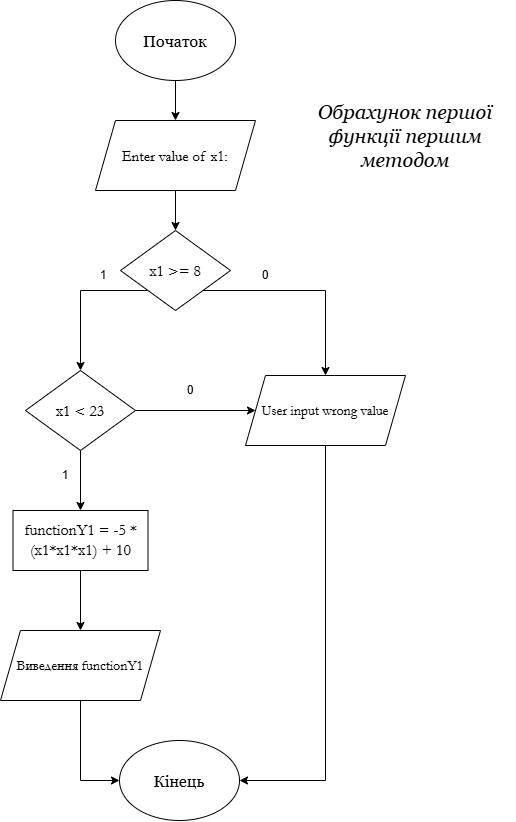

The diagram above was exported from draw.io. Its source (the exported page's mxGraphModel, read from the mxfile embedded in the PNG):
<mxGraphModel dx="2122" dy="1142" grid="1" gridSize="10" guides="1" tooltips="1" connect="1" arrows="1" fold="1" page="1" pageScale="1" pageWidth="583" pageHeight="827" math="0" shadow="0">
  <root>
    <mxCell id="0" />
    <mxCell id="1" parent="0" />
    <mxCell id="sOL6-2YIT0HC05xzNoN2-6" edge="1" parent="1" source="sOL6-2YIT0HC05xzNoN2-1" style="edgeStyle=orthogonalEdgeStyle;rounded=0;orthogonalLoop=1;jettySize=auto;html=1;exitX=0.5;exitY=1;exitDx=0;exitDy=0;" target="sOL6-2YIT0HC05xzNoN2-4">
      <mxGeometry relative="1" as="geometry" />
    </mxCell>
    <mxCell id="sOL6-2YIT0HC05xzNoN2-1" parent="1" style="ellipse;whiteSpace=wrap;html=1;shapeInside=1;fontFamily=Georgia;" value="&lt;font style=&quot;font-size: 16px;&quot;&gt;Початок&lt;/font&gt;" vertex="1">
      <mxGeometry height="80" width="120" x="155" as="geometry" />
    </mxCell>
    <mxCell id="sOL6-2YIT0HC05xzNoN2-3" parent="1" style="ellipse;whiteSpace=wrap;html=1;shapeInside=1;fontFamily=Georgia;" value="&lt;font style=&quot;font-size: 16px;&quot;&gt;Кінець&lt;/font&gt;" vertex="1">
      <mxGeometry height="80" width="120" x="159" y="740" as="geometry" />
    </mxCell>
    <mxCell id="sOL6-2YIT0HC05xzNoN2-8" edge="1" parent="1" source="sOL6-2YIT0HC05xzNoN2-4" style="edgeStyle=orthogonalEdgeStyle;rounded=0;orthogonalLoop=1;jettySize=auto;html=1;exitX=0.5;exitY=1;exitDx=0;exitDy=0;" target="sOL6-2YIT0HC05xzNoN2-7">
      <mxGeometry relative="1" as="geometry" />
    </mxCell>
    <mxCell id="sOL6-2YIT0HC05xzNoN2-4" parent="1" style="shape=parallelogram;perimeter=parallelogramPerimeter;whiteSpace=wrap;html=1;shapeInside=1;fixedSize=1;" value="&lt;font face=&quot;Garamond&quot; style=&quot;font-size: 15px;&quot;&gt;Enter value of x1:&lt;/font&gt;" vertex="1">
      <mxGeometry height="70" width="160" x="135" y="120" as="geometry" />
    </mxCell>
    <mxCell id="sOL6-2YIT0HC05xzNoN2-15" edge="1" parent="1" source="sOL6-2YIT0HC05xzNoN2-7" style="rounded=0;orthogonalLoop=1;jettySize=auto;html=1;exitX=0;exitY=1;exitDx=0;exitDy=0;edgeStyle=orthogonalEdgeStyle;" target="sOL6-2YIT0HC05xzNoN2-14">
      <mxGeometry relative="1" x="-0.2" as="geometry">
        <Array as="points">
          <mxPoint x="120" y="290" />
        </Array>
      </mxGeometry>
    </mxCell>
    <mxCell id="sOL6-2YIT0HC05xzNoN2-18" edge="1" parent="1" source="sOL6-2YIT0HC05xzNoN2-7" style="edgeStyle=orthogonalEdgeStyle;rounded=0;orthogonalLoop=1;jettySize=auto;html=1;exitX=1;exitY=1;exitDx=0;exitDy=0;entryX=0.5;entryY=0;entryDx=0;entryDy=0;" target="sOL6-2YIT0HC05xzNoN2-12">
      <mxGeometry relative="1" as="geometry" />
    </mxCell>
    <mxCell id="sOL6-2YIT0HC05xzNoN2-7" parent="1" style="rhombus;whiteSpace=wrap;html=1;shapeInside=1;" value="&lt;font face=&quot;Garamond&quot; style=&quot;font-size: 16px;&quot;&gt;x1 &amp;gt;= 8&lt;/font&gt;" vertex="1">
      <mxGeometry height="80" width="110" x="160" y="230" as="geometry" />
    </mxCell>
    <mxCell id="sOL6-2YIT0HC05xzNoN2-30" edge="1" parent="1" source="sOL6-2YIT0HC05xzNoN2-12" style="edgeStyle=orthogonalEdgeStyle;rounded=0;orthogonalLoop=1;jettySize=auto;html=1;exitX=0.5;exitY=1;exitDx=0;exitDy=0;entryX=1;entryY=0.5;entryDx=0;entryDy=0;" target="sOL6-2YIT0HC05xzNoN2-3">
      <mxGeometry relative="1" as="geometry" />
    </mxCell>
    <mxCell id="sOL6-2YIT0HC05xzNoN2-12" parent="1" style="shape=parallelogram;perimeter=parallelogramPerimeter;whiteSpace=wrap;html=1;shapeInside=1;fixedSize=1;" value="&lt;font face=&quot;Garamond&quot; style=&quot;font-size: 14px;&quot;&gt;User input wrong value&lt;/font&gt;" vertex="1">
      <mxGeometry height="70" width="160" x="285" y="375" as="geometry" />
    </mxCell>
    <mxCell id="sOL6-2YIT0HC05xzNoN2-21" edge="1" parent="1" source="sOL6-2YIT0HC05xzNoN2-14" style="edgeStyle=orthogonalEdgeStyle;rounded=0;orthogonalLoop=1;jettySize=auto;html=1;exitX=1;exitY=0.5;exitDx=0;exitDy=0;entryX=0;entryY=0.5;entryDx=0;entryDy=0;" target="sOL6-2YIT0HC05xzNoN2-12">
      <mxGeometry relative="1" as="geometry" />
    </mxCell>
    <mxCell id="sOL6-2YIT0HC05xzNoN2-24" edge="1" parent="1" source="sOL6-2YIT0HC05xzNoN2-14" style="edgeStyle=orthogonalEdgeStyle;rounded=0;orthogonalLoop=1;jettySize=auto;html=1;exitX=0.5;exitY=1;exitDx=0;exitDy=0;entryX=0.5;entryY=0;entryDx=0;entryDy=0;" target="sOL6-2YIT0HC05xzNoN2-23">
      <mxGeometry relative="1" as="geometry" />
    </mxCell>
    <mxCell id="sOL6-2YIT0HC05xzNoN2-14" parent="1" style="rhombus;whiteSpace=wrap;html=1;shapeInside=1;" value="&lt;font face=&quot;Garamond&quot; style=&quot;font-size: 16px;&quot;&gt;x1 &amp;lt; 23&lt;/font&gt;" vertex="1">
      <mxGeometry height="80" width="110" x="65" y="370" as="geometry" />
    </mxCell>
    <mxCell id="sOL6-2YIT0HC05xzNoN2-19" parent="1" style="text;html=1;whiteSpace=wrap;strokeColor=none;fillColor=none;align=center;verticalAlign=middle;rounded=0;" value="1" vertex="1">
      <mxGeometry height="30" width="60" x="112.5" y="260" as="geometry" />
    </mxCell>
    <mxCell id="sOL6-2YIT0HC05xzNoN2-20" parent="1" style="text;html=1;whiteSpace=wrap;strokeColor=none;fillColor=none;align=center;verticalAlign=middle;rounded=0;" value="0" vertex="1">
      <mxGeometry height="30" width="60" x="275" y="260" as="geometry" />
    </mxCell>
    <mxCell id="sOL6-2YIT0HC05xzNoN2-22" parent="1" style="text;html=1;whiteSpace=wrap;strokeColor=none;fillColor=none;align=center;verticalAlign=middle;rounded=0;" value="0" vertex="1">
      <mxGeometry height="30" width="60" x="200" y="375" as="geometry" />
    </mxCell>
    <mxCell id="sOL6-2YIT0HC05xzNoN2-28" edge="1" parent="1" source="sOL6-2YIT0HC05xzNoN2-23" style="edgeStyle=orthogonalEdgeStyle;rounded=0;orthogonalLoop=1;jettySize=auto;html=1;exitX=0.5;exitY=1;exitDx=0;exitDy=0;entryX=0.5;entryY=0;entryDx=0;entryDy=0;" target="sOL6-2YIT0HC05xzNoN2-27">
      <mxGeometry relative="1" as="geometry" />
    </mxCell>
    <mxCell id="sOL6-2YIT0HC05xzNoN2-23" parent="1" style="rounded=0;whiteSpace=wrap;html=1;" value="&lt;font face=&quot;Garamond&quot; style=&quot;font-size: 16px;&quot;&gt;functionY1 = -5 * (x1*x1*x1) + 10&lt;/font&gt;" vertex="1">
      <mxGeometry height="60" width="135" x="52.5" y="510" as="geometry" />
    </mxCell>
    <mxCell id="sOL6-2YIT0HC05xzNoN2-25" parent="1" style="text;html=1;whiteSpace=wrap;strokeColor=none;fillColor=none;align=center;verticalAlign=middle;rounded=0;" value="1" vertex="1">
      <mxGeometry height="30" width="60" x="75" y="460" as="geometry" />
    </mxCell>
    <mxCell id="sOL6-2YIT0HC05xzNoN2-29" edge="1" parent="1" source="sOL6-2YIT0HC05xzNoN2-27" style="edgeStyle=orthogonalEdgeStyle;rounded=0;orthogonalLoop=1;jettySize=auto;html=1;exitX=0.5;exitY=1;exitDx=0;exitDy=0;entryX=0;entryY=0.5;entryDx=0;entryDy=0;" target="sOL6-2YIT0HC05xzNoN2-3">
      <mxGeometry relative="1" as="geometry" />
    </mxCell>
    <mxCell id="sOL6-2YIT0HC05xzNoN2-27" parent="1" style="shape=parallelogram;perimeter=parallelogramPerimeter;whiteSpace=wrap;html=1;shapeInside=1;fixedSize=1;" value="&lt;font face=&quot;Garamond&quot;&gt;&lt;span style=&quot;font-size: 14px;&quot;&gt;Виведення functionY1&lt;/span&gt;&lt;/font&gt;" vertex="1">
      <mxGeometry height="70" width="160" x="40" y="630" as="geometry" />
    </mxCell>
    <mxCell id="sOL6-2YIT0HC05xzNoN2-32" parent="1" style="text;html=1;whiteSpace=wrap;strokeColor=none;fillColor=none;align=center;verticalAlign=middle;rounded=0;" value="&lt;font style=&quot;font-size: 20px;&quot; face=&quot;Georgia&quot;&gt;&lt;i&gt;Обрахунок першої функції першим методом&lt;/i&gt;&lt;/font&gt;" vertex="1">
      <mxGeometry height="90" width="220" x="335" y="90" as="geometry" />
    </mxCell>
  </root>
</mxGraphModel>